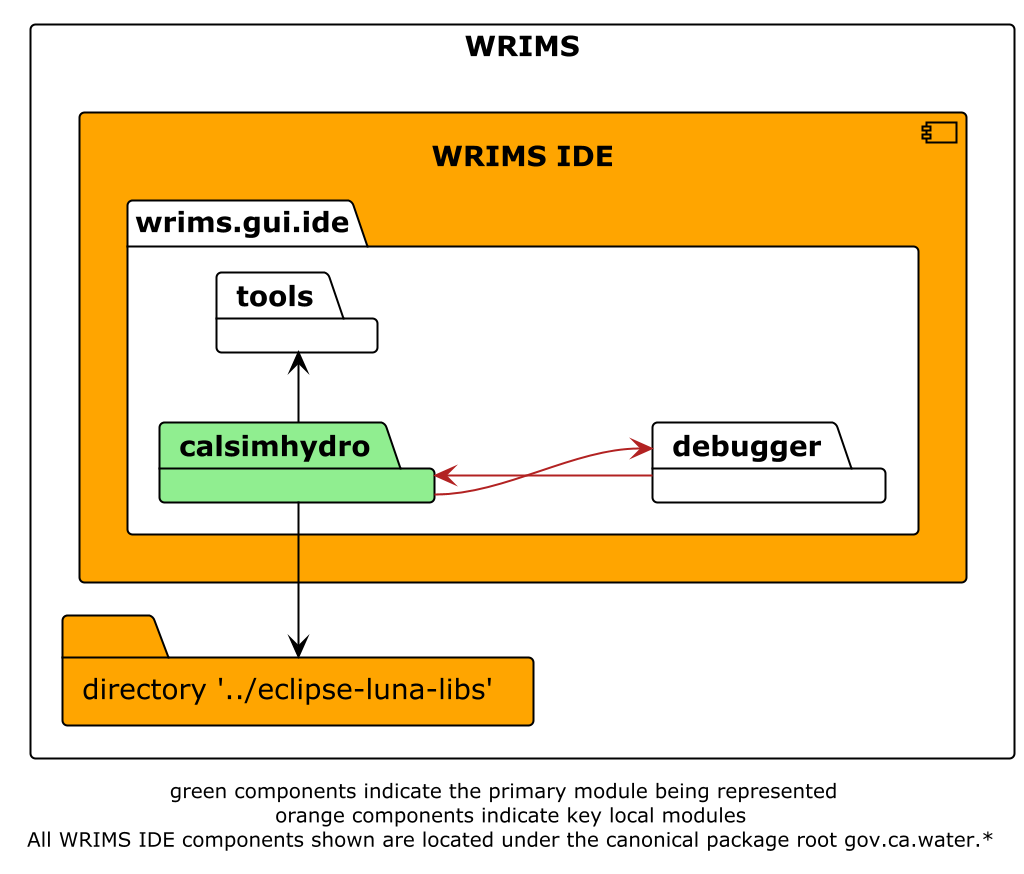

The diagram above was rendered by PlantUML. Its source (embedded in the PNG):
@startuml

!theme plain
left to right direction
skinparam linetype ortho

rectangle WRIMS {
    component wrims-ide as "WRIMS IDE" #orange {
        package wrims.gui.ide {
            package calsimhydro#lightgreen
            package tools
            package debugger
        }
    }

    folder luna_libs as "directory '../eclipse-luna-libs'" #orange
}
calsimhydro -l-> luna_libs
calsimhydro -r-> tools
calsimhydro --> debugger #firebrick

debugger -> calsimhydro #firebrick

footer "green components indicate the primary module being represented \n orange components indicate key local modules\n All WRIMS IDE components shown are located under the canonical package root gov.ca.water.*"
@enduml